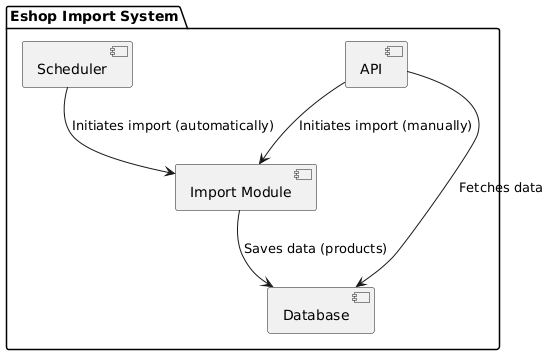

The diagram above was rendered by PlantUML. Its source (embedded in the PNG):
@startuml
package "Eshop Import System" {
  [API] as API
  [Import Module] as IMPORT
  [Database] as DB
  [Scheduler] as SCHED

  API --> IMPORT : Initiates import (manually)
  API --> DB : Fetches data
  SCHED --> IMPORT : Initiates import (automatically)
  IMPORT --> DB : Saves data (products)
}
@enduml